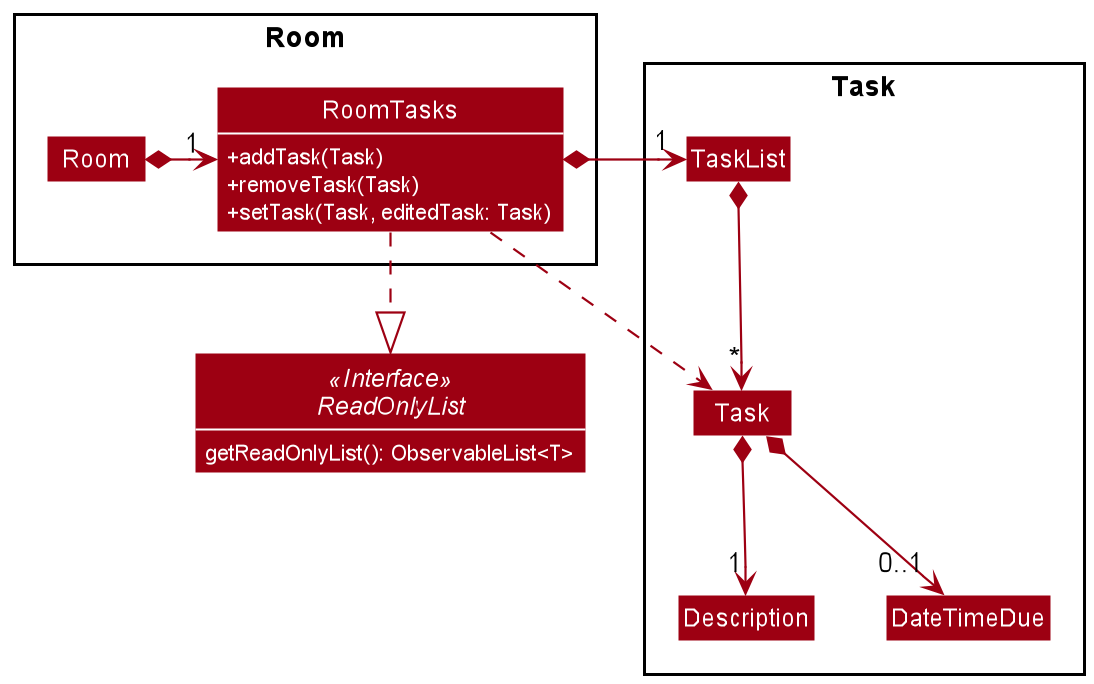

The diagram above was rendered by PlantUML. Its source (embedded in the PNG):
@startuml
!include style.puml
skinparam arrowThickness 1.1
skinparam arrowColor MODEL_COLOR
skinparam classBackgroundColor MODEL_COLOR

Interface ReadOnlyList <<Interface>> {
    getReadOnlyList(): ObservableList<T>
}

Package Room <<Rectangle>> {
    Class Room
    Class RoomTasks {
        +addTask(Task)
        +removeTask(Task)
        +setTask(Task, editedTask: Task)
    }
}

Room *--r> "1" RoomTasks
RoomTasks -.|> ReadOnlyList

Package Task <<Rectangle>> {
    Class Task
    Class TaskList
    Class Description
    Class DateTimeDue
}

RoomTasks ..> Task
RoomTasks *--l> "1" TaskList
TaskList *--> "*" Task
Task *--> "1" Description
Task *--> "0..1" DateTimeDue

Description -[hidden]right-> DateTimeDue

@enduml